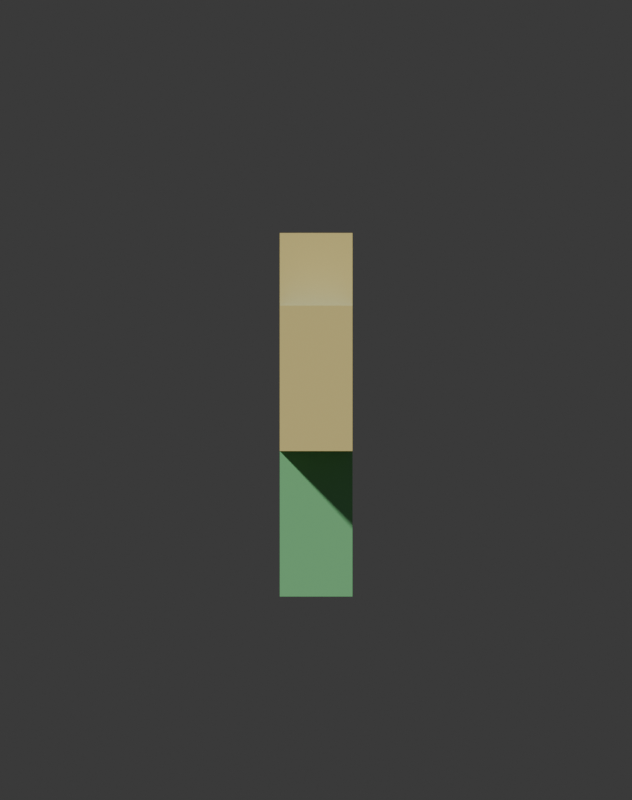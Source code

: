 # Source: DodgeRoll_R6.blend  (saved by Blender 5.2.44; exported with 4.5.12 LTS)
import bpy
from mathutils import Matrix  # noqa: F401  (used for matrix-valued properties, if any)

bpy.ops.wm.read_factory_settings(use_empty=True)
scene = bpy.context.scene
scene.name = 'Scene'

# ---- collections
col_collection = bpy.data.collections.new('Collection'); scene.collection.children.link(col_collection)
col_swords = bpy.data.collections.new('Swords'); scene.collection.children.link(col_swords)
col_combatrig = bpy.data.collections.new('CombatRig'); scene.collection.children.link(col_combatrig)

# ---- materials (node trees are filled in below, after node groups)
mat_prevshirt = bpy.data.materials.new('PrevShirt')
mat_prevskin = bpy.data.materials.new('PrevSkin')
mat_prevarm = bpy.data.materials.new('PrevArm')
mat_prevpants = bpy.data.materials.new('PrevPants')

# ---- material node trees
mat_prevshirt.use_nodes = True; mat_prevshirt.node_tree.nodes.clear()
_N = mat_prevshirt.node_tree.nodes; _L = mat_prevshirt.node_tree.links
n0 = _N.new('ShaderNodeBsdfPrincipled'); n0.name = 'Principled BSDF'; n0.location = (-200, 100)
n0.inputs[0].default_value = (0.15, 0.35, 0.8, 1.0)
n0.inputs[10].default_value = 0.005
n1 = _N.new('ShaderNodeOutputMaterial'); n1.name = 'Material Output'; n1.location = (200, 100)
_L.new(n0.outputs[0], n1.inputs[0])
n1.is_active_output = True
mat_prevskin.use_nodes = True; mat_prevskin.node_tree.nodes.clear()
_N = mat_prevskin.node_tree.nodes; _L = mat_prevskin.node_tree.links
n0 = _N.new('ShaderNodeBsdfPrincipled'); n0.name = 'Principled BSDF'; n0.location = (-200, 100)
n0.inputs[0].default_value = (0.96, 0.8, 0.3, 1.0)
n0.inputs[10].default_value = 0.005
n1 = _N.new('ShaderNodeOutputMaterial'); n1.name = 'Material Output'; n1.location = (200, 100)
_L.new(n0.outputs[0], n1.inputs[0])
n1.is_active_output = True
mat_prevarm.use_nodes = True; mat_prevarm.node_tree.nodes.clear()
_N = mat_prevarm.node_tree.nodes; _L = mat_prevarm.node_tree.links
n0 = _N.new('ShaderNodeBsdfPrincipled'); n0.name = 'Principled BSDF'; n0.location = (-200, 100)
n0.inputs[0].default_value = (0.96, 0.8, 0.3, 1.0)
n0.inputs[10].default_value = 0.005
n1 = _N.new('ShaderNodeOutputMaterial'); n1.name = 'Material Output'; n1.location = (200, 100)
_L.new(n0.outputs[0], n1.inputs[0])
n1.is_active_output = True
mat_prevpants.use_nodes = True; mat_prevpants.node_tree.nodes.clear()
_N = mat_prevpants.node_tree.nodes; _L = mat_prevpants.node_tree.links
n0 = _N.new('ShaderNodeBsdfPrincipled'); n0.name = 'Principled BSDF'; n0.location = (-200, 100)
n0.inputs[0].default_value = (0.25, 0.7, 0.3, 1.0)
n0.inputs[10].default_value = 0.005
n1 = _N.new('ShaderNodeOutputMaterial'); n1.name = 'Material Output'; n1.location = (200, 100)
_L.new(n0.outputs[0], n1.inputs[0])
n1.is_active_output = True

# ---- world
world_w = bpy.data.worlds.new('W'); scene.world = world_w
world_w.use_nodes = True; world_w.node_tree.nodes.clear()
_N = world_w.node_tree.nodes; _L = world_w.node_tree.links
n0 = _N.new('ShaderNodeBackground'); n0.name = 'Background'; n0.location = (-200, 100)
n0.inputs[0].default_value = (0.05, 0.05, 0.05, 1.0)
n1 = _N.new('ShaderNodeOutputWorld'); n1.name = 'World Output'; n1.location = (200, 100)
_L.new(n0.outputs[0], n1.inputs[0])
n1.is_active_output = True
world_w.color = (0.2, 0.22, 0.26)

# ---- cameras
cam_sheetcam = bpy.data.cameras.new('SheetCam')
cam_sheetcam.type = 'ORTHO'
cam_sheetcam.ortho_scale = 11.0

# ---- meshes
me_prev_torso = bpy.data.meshes.new('Prev_Torso')
me_prev_torso.from_pydata([(-1.0, -0.5, 2.0), (-1.0, -0.5, 4.0), (-1.0, 0.5, 2.0), (-1.0, 0.5, 4.0), (1.0, -0.5, 2.0), (1.0, -0.5, 4.0), (1.0, 0.5, 2.0), (1.0, 0.5, 4.0)], [], [(0, 1, 3, 2), (2, 3, 7, 6), (6, 7, 5, 4), (4, 5, 1, 0), (2, 6, 4, 0), (7, 3, 1, 5)])
me_prev_torso.materials.append(mat_prevshirt)
me_prev_torso.update()
me_prev_head = bpy.data.meshes.new('Prev_Head')
me_prev_head.from_pydata([(-0.5, -0.5, 4.0), (-0.5, -0.5, 5.0), (-0.5, 0.5, 4.0), (-0.5, 0.5, 5.0), (0.5, -0.5, 4.0), (0.5, -0.5, 5.0), (0.5, 0.5, 4.0), (0.5, 0.5, 5.0)], [], [(0, 1, 3, 2), (2, 3, 7, 6), (6, 7, 5, 4), (4, 5, 1, 0), (2, 6, 4, 0), (7, 3, 1, 5)])
me_prev_head.materials.append(mat_prevskin)
me_prev_head.update()
me_prev_right_arm = bpy.data.meshes.new('Prev_Right Arm')
me_prev_right_arm.from_pydata([(1.0, -0.5, 2.0), (1.0, -0.5, 4.0), (1.0, 0.5, 2.0), (1.0, 0.5, 4.0), (2.0, -0.5, 2.0), (2.0, -0.5, 4.0), (2.0, 0.5, 2.0), (2.0, 0.5, 4.0)], [], [(0, 1, 3, 2), (2, 3, 7, 6), (6, 7, 5, 4), (4, 5, 1, 0), (2, 6, 4, 0), (7, 3, 1, 5)])
me_prev_right_arm.materials.append(mat_prevarm)
me_prev_right_arm.update()
me_prev_left_arm = bpy.data.meshes.new('Prev_Left Arm')
me_prev_left_arm.from_pydata([(-2.0, -0.5, 2.0), (-2.0, -0.5, 4.0), (-2.0, 0.5, 2.0), (-2.0, 0.5, 4.0), (-1.0, -0.5, 2.0), (-1.0, -0.5, 4.0), (-1.0, 0.5, 2.0), (-1.0, 0.5, 4.0)], [], [(0, 1, 3, 2), (2, 3, 7, 6), (6, 7, 5, 4), (4, 5, 1, 0), (2, 6, 4, 0), (7, 3, 1, 5)])
me_prev_left_arm.materials.append(mat_prevarm)
me_prev_left_arm.update()
me_prev_right_leg = bpy.data.meshes.new('Prev_Right Leg')
me_prev_right_leg.from_pydata([(0.0, -0.5, 0.0), (0.0, -0.5, 2.0), (0.0, 0.5, 0.0), (0.0, 0.5, 2.0), (1.0, -0.5, 0.0), (1.0, -0.5, 2.0), (1.0, 0.5, 0.0), (1.0, 0.5, 2.0)], [], [(0, 1, 3, 2), (2, 3, 7, 6), (6, 7, 5, 4), (4, 5, 1, 0), (2, 6, 4, 0), (7, 3, 1, 5)])
me_prev_right_leg.materials.append(mat_prevpants)
me_prev_right_leg.update()
me_prev_left_leg = bpy.data.meshes.new('Prev_Left Leg')
me_prev_left_leg.from_pydata([(-1.0, -0.5, 0.0), (-1.0, -0.5, 2.0), (-1.0, 0.5, 0.0), (-1.0, 0.5, 2.0), (0.0, -0.5, 0.0), (0.0, -0.5, 2.0), (0.0, 0.5, 0.0), (0.0, 0.5, 2.0)], [], [(0, 1, 3, 2), (2, 3, 7, 6), (6, 7, 5, 4), (4, 5, 1, 0), (2, 6, 4, 0), (7, 3, 1, 5)])
me_prev_left_leg.materials.append(mat_prevpants)
me_prev_left_leg.update()
arm_r6rig = bpy.data.armatures.new('R6Rig')  # bones are not reproduced

# ---- objects
ob_sheetcam = bpy.data.objects.new('SheetCam', cam_sheetcam)
ob_r6rig = bpy.data.objects.new('R6Rig', arm_r6rig)
ob_prev_torso = bpy.data.objects.new('Prev_Torso', me_prev_torso)
ob_prev_head = bpy.data.objects.new('Prev_Head', me_prev_head)
ob_prev_right_arm = bpy.data.objects.new('Prev_Right Arm', me_prev_right_arm)
ob_prev_left_arm = bpy.data.objects.new('Prev_Left Arm', me_prev_left_arm)
ob_prev_right_leg = bpy.data.objects.new('Prev_Right Leg', me_prev_right_leg)
ob_prev_left_leg = bpy.data.objects.new('Prev_Left Leg', me_prev_left_leg)

# ---- transforms, parenting, visibility, modifiers, constraints
ob_sheetcam.location = (14.0, 0.001, 2.7)
ob_sheetcam.rotation_euler = (1.571, -1.192e-07, 1.571)
ob_r6rig.location = (0.0, 0.0, 0.0)
ob_r6rig.show_in_front = True
ob_prev_torso.parent = ob_r6rig
ob_prev_torso.location = (0.0, 0.0, 0.0)
_vg = ob_prev_torso.vertex_groups.new(name='Torso')
_vg.add([0, 1, 2, 3, 4, 5, 6, 7], 1.0, 'REPLACE')
_m = ob_prev_torso.modifiers.new('Armature', 'ARMATURE')
_m.object = ob_r6rig
ob_prev_head.parent = ob_r6rig
ob_prev_head.location = (0.0, 0.0, 0.0)
_vg = ob_prev_head.vertex_groups.new(name='Head')
_vg.add([0, 1, 2, 3, 4, 5, 6, 7], 1.0, 'REPLACE')
_m = ob_prev_head.modifiers.new('Armature', 'ARMATURE')
_m.object = ob_r6rig
ob_prev_right_arm.parent = ob_r6rig
ob_prev_right_arm.location = (0.0, 0.0, 0.0)
_vg = ob_prev_right_arm.vertex_groups.new(name='Right Arm')
_vg.add([0, 1, 2, 3, 4, 5, 6, 7], 1.0, 'REPLACE')
_m = ob_prev_right_arm.modifiers.new('Armature', 'ARMATURE')
_m.object = ob_r6rig
ob_prev_left_arm.parent = ob_r6rig
ob_prev_left_arm.location = (0.0, 0.0, 0.0)
_vg = ob_prev_left_arm.vertex_groups.new(name='Left Arm')
_vg.add([0, 1, 2, 3, 4, 5, 6, 7], 1.0, 'REPLACE')
_m = ob_prev_left_arm.modifiers.new('Armature', 'ARMATURE')
_m.object = ob_r6rig
ob_prev_right_leg.parent = ob_r6rig
ob_prev_right_leg.location = (0.0, 0.0, 0.0)
_vg = ob_prev_right_leg.vertex_groups.new(name='Right Leg')
_vg.add([0, 1, 2, 3, 4, 5, 6, 7], 1.0, 'REPLACE')
_m = ob_prev_right_leg.modifiers.new('Armature', 'ARMATURE')
_m.object = ob_r6rig
ob_prev_left_leg.parent = ob_r6rig
ob_prev_left_leg.location = (0.0, 0.0, 0.0)
_vg = ob_prev_left_leg.vertex_groups.new(name='Left Leg')
_vg.add([0, 1, 2, 3, 4, 5, 6, 7], 1.0, 'REPLACE')
_m = ob_prev_left_leg.modifiers.new('Armature', 'ARMATURE')
_m.object = ob_r6rig

# ---- collection membership
scene.collection.objects.link(ob_sheetcam)
col_combatrig.objects.link(ob_r6rig)
col_combatrig.objects.link(ob_prev_torso)
col_combatrig.objects.link(ob_prev_head)
col_combatrig.objects.link(ob_prev_right_arm)
col_combatrig.objects.link(ob_prev_left_arm)
col_combatrig.objects.link(ob_prev_right_leg)
col_combatrig.objects.link(ob_prev_left_leg)

# ---- scene / render settings (as saved in the file)
scene.camera = ob_sheetcam
scene.frame_start = 0; scene.frame_end = 16; scene.frame_set(0)
scene.render.engine = 'BLENDER_WORKBENCH'
scene.render.resolution_x = 300
scene.render.resolution_y = 380
scene.render.fps = 30
scene.render.bake_bias = 0.0
scene.render.bake_samples = 0
scene.render.compositor_device = 'GPU'
scene.eevee.use_volume_custom_range = False
scene.eevee.fast_gi_thickness_near = 0.1
scene.eevee.fast_gi_thickness_far = 0.0
scene.eevee.ray_tracing_options.screen_trace_thickness = 0.1
bpy.context.view_layer.update()

# ---- added for rendering (the .blend has no usable light): sun
light_auto_sun = bpy.data.lights.new('AutoSun', 'SUN')
light_auto_sun.energy = 3.0
light_auto_sun.angle = 0.0523599
ob_auto_sun = bpy.data.objects.new('AutoSun', light_auto_sun)
scene.collection.objects.link(ob_auto_sun)
ob_auto_sun.rotation_euler = (0.872665, 0.174533, 0.523599)
bpy.context.view_layer.update()
